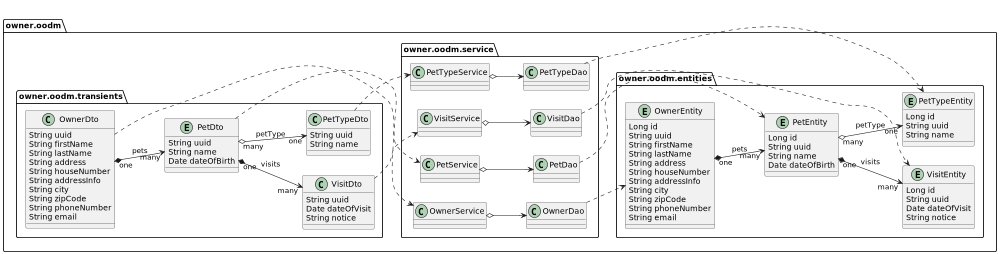

The diagram above was rendered by PlantUML. Its source (embedded in the PNG):
@startuml
'https://plantuml.com/class-diagram


left to right direction
' top to bottom direction

scale 1000 width

package owner.oodm {

    package owner.oodm.entities {

        entity OwnerEntity {
            Long id
            String uuid
            String firstName
            String lastName
            String address
            String houseNumber
            String addressInfo
            String city
            String zipCode
            String phoneNumber
            String email
        }

        entity PetEntity {
            Long id
            String uuid
            String name
            Date dateOfBirth
        }

        entity VisitEntity {
            Long id
            String uuid
            Date dateOfVisit
            String notice
        }

        entity PetTypeEntity {
            Long id
            String uuid
            String name
        }
    }

    package owner.oodm.service {

        class OwnerService {
        }

        class OwnerDao {
        }

        class PetService {
        }

        class PetDao {
        }

        class VisitService {
        }

        class VisitDao {
        }

        class PetTypeService {
        }

        class PetTypeDao {
        }
    }

    package owner.oodm.transients {

        class OwnerDto {
            String uuid
            String firstName
            String lastName
            String address
            String houseNumber
            String addressInfo
            String city
            String zipCode
            String phoneNumber
            String email
        }

        entity PetDto {
            String uuid
            String name
            Date dateOfBirth
        }

        class PetTypeDto {
            String uuid
            String name
        }

        class VisitDto {
            String uuid
            Date dateOfVisit
            String notice
        }
    }
}

OwnerEntity "one"  *--> "many"  PetEntity: pets
PetEntity "one" *--> "many" VisitEntity: visits
PetEntity "many"  o-->  "one" PetTypeEntity: petType

OwnerDao ..> OwnerEntity
PetDao ..> PetEntity
PetTypeDao ..> PetTypeEntity
VisitDao ..> VisitEntity

OwnerService o--> OwnerDao
PetService o--> PetDao
PetTypeService o--> PetTypeDao
VisitService o--> VisitDao

OwnerDto "one"  *--> "many"  PetDto: pets
PetDto "one" *--> "many" VisitDto: visits
PetDto "many"  o-->  "one" PetTypeDto: petType

OwnerDto ..> OwnerService
PetDto ..> PetService
VisitDto ..> VisitService
PetTypeDto  ..> PetTypeService

@enduml